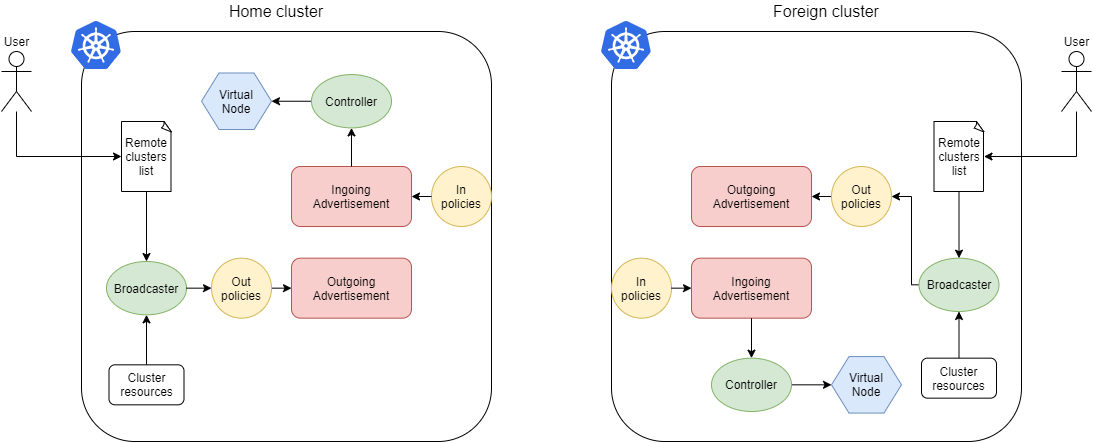

The diagram above was exported from draw.io. Its source (the exported page's mxGraphModel, read from the mxfile embedded in the PNG):
<mxGraphModel dx="1851" dy="485" grid="1" gridSize="10" guides="1" tooltips="1" connect="1" arrows="1" fold="1" page="1" pageScale="1" pageWidth="827" pageHeight="1169" math="0" shadow="0">
  <root>
    <mxCell id="0" />
    <mxCell id="1" parent="0" />
    <mxCell id="2" value="" style="group" vertex="1" connectable="0" parent="1">
      <mxGeometry x="-50" y="80" width="490" height="440" as="geometry" />
    </mxCell>
    <mxCell id="3" value="" style="rounded=1;whiteSpace=wrap;html=1;arcSize=13;" vertex="1" parent="2">
      <mxGeometry x="80" y="30" width="410" height="410" as="geometry" />
    </mxCell>
    <mxCell id="4" value="&lt;font style=&quot;font-size: 16px&quot;&gt;Home cluster&lt;/font&gt;" style="text;html=1;strokeColor=none;fillColor=none;align=center;verticalAlign=middle;whiteSpace=wrap;rounded=0;" vertex="1" parent="2">
      <mxGeometry x="210" width="130" height="20" as="geometry" />
    </mxCell>
    <mxCell id="5" value="Remote clusters list" style="whiteSpace=wrap;html=1;shape=mxgraph.basic.document" vertex="1" parent="2">
      <mxGeometry x="120" y="120" width="50" height="70" as="geometry" />
    </mxCell>
    <mxCell id="6" value="Broadcaster" style="ellipse;whiteSpace=wrap;html=1;fillColor=#d5e8d4;strokeColor=#82b366;" vertex="1" parent="2">
      <mxGeometry x="105" y="260" width="80" height="53.33" as="geometry" />
    </mxCell>
    <mxCell id="7" value="" style="edgeStyle=orthogonalEdgeStyle;rounded=0;orthogonalLoop=1;jettySize=auto;html=1;" edge="1" parent="2" source="5" target="6">
      <mxGeometry relative="1" as="geometry" />
    </mxCell>
    <mxCell id="8" value="" style="aspect=fixed;html=1;points=[];align=center;image;fontSize=12;image=img/lib/mscae/Kubernetes.svg;" vertex="1" parent="2">
      <mxGeometry x="70" y="20" width="50" height="48" as="geometry" />
    </mxCell>
    <mxCell id="9" value="Outgoing Advertisement" style="rounded=1;whiteSpace=wrap;html=1;fillColor=#f8cecc;strokeColor=#b85450;" vertex="1" parent="2">
      <mxGeometry x="290" y="256.65999999999997" width="120" height="60" as="geometry" />
    </mxCell>
    <mxCell id="10" style="edgeStyle=orthogonalEdgeStyle;rounded=0;orthogonalLoop=1;jettySize=auto;html=1;exitX=1;exitY=0.5;exitDx=0;exitDy=0;entryX=0;entryY=0.5;entryDx=0;entryDy=0;" edge="1" parent="2" source="20" target="9">
      <mxGeometry relative="1" as="geometry" />
    </mxCell>
    <mxCell id="11" value="" style="edgeStyle=orthogonalEdgeStyle;rounded=0;orthogonalLoop=1;jettySize=auto;html=1;" edge="1" parent="2" source="12" target="6">
      <mxGeometry relative="1" as="geometry" />
    </mxCell>
    <mxCell id="12" value="Cluster resources" style="rounded=1;whiteSpace=wrap;html=1;" vertex="1" parent="2">
      <mxGeometry x="107.5" y="363.33" width="75" height="40" as="geometry" />
    </mxCell>
    <mxCell id="13" value="Ingoing Advertisement" style="rounded=1;whiteSpace=wrap;html=1;fillColor=#f8cecc;strokeColor=#b85450;" vertex="1" parent="2">
      <mxGeometry x="290" y="164.99999999999997" width="120" height="60" as="geometry" />
    </mxCell>
    <mxCell id="14" value="Virtual&lt;br&gt;Node" style="shape=hexagon;perimeter=hexagonPerimeter2;whiteSpace=wrap;html=1;fillColor=#dae8fc;strokeColor=#6c8ebf;" vertex="1" parent="2">
      <mxGeometry x="200" y="71.49" width="70" height="56.5" as="geometry" />
    </mxCell>
    <mxCell id="15" value="" style="edgeStyle=orthogonalEdgeStyle;rounded=0;orthogonalLoop=1;jettySize=auto;html=1;" edge="1" parent="2" source="16" target="14">
      <mxGeometry relative="1" as="geometry" />
    </mxCell>
    <mxCell id="16" value="Controller" style="ellipse;whiteSpace=wrap;html=1;fillColor=#d5e8d4;strokeColor=#82b366;" vertex="1" parent="2">
      <mxGeometry x="310" y="73.08" width="80" height="53.33" as="geometry" />
    </mxCell>
    <mxCell id="17" value="" style="edgeStyle=orthogonalEdgeStyle;rounded=0;orthogonalLoop=1;jettySize=auto;html=1;" edge="1" parent="2" source="13" target="16">
      <mxGeometry relative="1" as="geometry" />
    </mxCell>
    <mxCell id="18" value="" style="edgeStyle=orthogonalEdgeStyle;rounded=0;orthogonalLoop=1;jettySize=auto;html=1;entryX=0;entryY=0.5;entryDx=0;entryDy=0;entryPerimeter=0;" edge="1" parent="2" source="19" target="5">
      <mxGeometry relative="1" as="geometry">
        <mxPoint x="15" y="190" as="targetPoint" />
        <Array as="points">
          <mxPoint x="15" y="155" />
        </Array>
      </mxGeometry>
    </mxCell>
    <mxCell id="19" value="User" style="shape=umlActor;verticalLabelPosition=top;labelBackgroundColor=#ffffff;verticalAlign=bottom;html=1;outlineConnect=0;labelPosition=center;align=center;" vertex="1" parent="2">
      <mxGeometry y="50" width="30" height="60" as="geometry" />
    </mxCell>
    <mxCell id="20" value="Out policies" style="ellipse;whiteSpace=wrap;html=1;fillColor=#fff2cc;strokeColor=#d6b656;" vertex="1" parent="2">
      <mxGeometry x="210" y="256.66" width="60" height="60" as="geometry" />
    </mxCell>
    <mxCell id="21" style="edgeStyle=orthogonalEdgeStyle;rounded=0;orthogonalLoop=1;jettySize=auto;html=1;exitX=1;exitY=0.5;exitDx=0;exitDy=0;entryX=0;entryY=0.5;entryDx=0;entryDy=0;" edge="1" parent="2" source="6" target="20">
      <mxGeometry relative="1" as="geometry">
        <mxPoint x="134.99999999999454" y="366.66499999999996" as="sourcePoint" />
        <mxPoint x="220" y="366.65999999999997" as="targetPoint" />
      </mxGeometry>
    </mxCell>
    <mxCell id="22" value="In&lt;br&gt;policies" style="ellipse;whiteSpace=wrap;html=1;fillColor=#fff2cc;strokeColor=#d6b656;" vertex="1" parent="2">
      <mxGeometry x="430" y="165.00000000000003" width="60" height="60" as="geometry" />
    </mxCell>
    <mxCell id="23" style="edgeStyle=orthogonalEdgeStyle;rounded=0;orthogonalLoop=1;jettySize=auto;html=1;exitX=0;exitY=0.5;exitDx=0;exitDy=0;entryX=1;entryY=0.5;entryDx=0;entryDy=0;" edge="1" parent="2" source="22" target="13">
      <mxGeometry relative="1" as="geometry" />
    </mxCell>
    <mxCell id="24" value="" style="group" vertex="1" connectable="0" parent="1">
      <mxGeometry x="550" y="80" width="490" height="440" as="geometry" />
    </mxCell>
    <mxCell id="25" value="" style="rounded=1;whiteSpace=wrap;html=1;arcSize=13;" vertex="1" parent="24">
      <mxGeometry x="10" y="30" width="410" height="410" as="geometry" />
    </mxCell>
    <mxCell id="26" value="&lt;font style=&quot;font-size: 16px&quot;&gt;Foreign cluster&lt;/font&gt;" style="text;html=1;strokeColor=none;fillColor=none;align=center;verticalAlign=middle;whiteSpace=wrap;rounded=0;" vertex="1" parent="24">
      <mxGeometry x="160" width="130" height="20" as="geometry" />
    </mxCell>
    <mxCell id="27" value="Remote clusters list" style="whiteSpace=wrap;html=1;shape=mxgraph.basic.document" vertex="1" parent="24">
      <mxGeometry x="332.5" y="120" width="50" height="70" as="geometry" />
    </mxCell>
    <mxCell id="28" style="edgeStyle=orthogonalEdgeStyle;rounded=0;orthogonalLoop=1;jettySize=auto;html=1;exitX=0;exitY=0.5;exitDx=0;exitDy=0;entryX=1;entryY=0.5;entryDx=0;entryDy=0;" edge="1" parent="24" source="29" target="43">
      <mxGeometry relative="1" as="geometry">
        <Array as="points">
          <mxPoint x="310" y="283" />
          <mxPoint x="310" y="195" />
        </Array>
      </mxGeometry>
    </mxCell>
    <mxCell id="29" value="Broadcaster" style="ellipse;whiteSpace=wrap;html=1;fillColor=#d5e8d4;strokeColor=#82b366;direction=east;" vertex="1" parent="24">
      <mxGeometry x="317.5" y="256.66" width="80" height="53.33" as="geometry" />
    </mxCell>
    <mxCell id="30" value="" style="edgeStyle=orthogonalEdgeStyle;rounded=0;orthogonalLoop=1;jettySize=auto;html=1;" edge="1" parent="24" source="27" target="29">
      <mxGeometry relative="1" as="geometry" />
    </mxCell>
    <mxCell id="31" value="" style="aspect=fixed;html=1;points=[];align=center;image;fontSize=12;image=img/lib/mscae/Kubernetes.svg;" vertex="1" parent="24">
      <mxGeometry y="20" width="50" height="48" as="geometry" />
    </mxCell>
    <mxCell id="32" value="Outgoing Advertisement" style="rounded=1;whiteSpace=wrap;html=1;fillColor=#f8cecc;strokeColor=#b85450;direction=east;" vertex="1" parent="24">
      <mxGeometry x="90" y="165" width="120" height="60" as="geometry" />
    </mxCell>
    <mxCell id="33" style="edgeStyle=orthogonalEdgeStyle;rounded=0;orthogonalLoop=1;jettySize=auto;html=1;exitX=0;exitY=0.5;exitDx=0;exitDy=0;entryX=1;entryY=0.5;entryDx=0;entryDy=0;" edge="1" parent="24" source="43" target="32">
      <mxGeometry relative="1" as="geometry" />
    </mxCell>
    <mxCell id="34" style="edgeStyle=orthogonalEdgeStyle;rounded=0;orthogonalLoop=1;jettySize=auto;html=1;exitX=0.5;exitY=0;exitDx=0;exitDy=0;entryX=0.5;entryY=1;entryDx=0;entryDy=0;" edge="1" parent="24" source="35" target="29">
      <mxGeometry relative="1" as="geometry" />
    </mxCell>
    <mxCell id="35" value="Cluster resources" style="rounded=1;whiteSpace=wrap;html=1;" vertex="1" parent="24">
      <mxGeometry x="320" y="356.66" width="75" height="40" as="geometry" />
    </mxCell>
    <mxCell id="36" value="Ingoing Advertisement" style="rounded=1;whiteSpace=wrap;html=1;fillColor=#f8cecc;strokeColor=#b85450;" vertex="1" parent="24">
      <mxGeometry x="90" y="256.65999999999997" width="120" height="60" as="geometry" />
    </mxCell>
    <mxCell id="37" value="Virtual&lt;br&gt;Node" style="shape=hexagon;perimeter=hexagonPerimeter2;whiteSpace=wrap;html=1;fillColor=#dae8fc;strokeColor=#6c8ebf;" vertex="1" parent="24">
      <mxGeometry x="230" y="355.08" width="70" height="56.5" as="geometry" />
    </mxCell>
    <mxCell id="38" value="" style="edgeStyle=orthogonalEdgeStyle;rounded=0;orthogonalLoop=1;jettySize=auto;html=1;" edge="1" parent="24" source="39" target="37">
      <mxGeometry relative="1" as="geometry" />
    </mxCell>
    <mxCell id="39" value="Controller" style="ellipse;whiteSpace=wrap;html=1;fillColor=#d5e8d4;strokeColor=#82b366;" vertex="1" parent="24">
      <mxGeometry x="110" y="356.66" width="80" height="53.33" as="geometry" />
    </mxCell>
    <mxCell id="40" value="" style="edgeStyle=orthogonalEdgeStyle;rounded=0;orthogonalLoop=1;jettySize=auto;html=1;" edge="1" parent="24" source="36" target="39">
      <mxGeometry relative="1" as="geometry" />
    </mxCell>
    <mxCell id="41" value="" style="edgeStyle=orthogonalEdgeStyle;rounded=0;orthogonalLoop=1;jettySize=auto;html=1;entryX=1;entryY=0.5;entryDx=0;entryDy=0;entryPerimeter=0;" edge="1" parent="24" source="42" target="27">
      <mxGeometry relative="1" as="geometry">
        <mxPoint x="580" y="173" as="targetPoint" />
        <Array as="points">
          <mxPoint x="475" y="155" />
        </Array>
      </mxGeometry>
    </mxCell>
    <mxCell id="42" value="User" style="shape=umlActor;verticalLabelPosition=top;labelBackgroundColor=#ffffff;verticalAlign=bottom;html=1;outlineConnect=0;labelPosition=center;align=center;" vertex="1" parent="24">
      <mxGeometry x="460" y="50" width="30" height="60" as="geometry" />
    </mxCell>
    <mxCell id="43" value="Out policies" style="ellipse;whiteSpace=wrap;html=1;fillColor=#fff2cc;strokeColor=#d6b656;" vertex="1" parent="24">
      <mxGeometry x="230" y="165.00000000000003" width="60" height="60" as="geometry" />
    </mxCell>
    <mxCell id="44" value="In&lt;br&gt;policies" style="ellipse;whiteSpace=wrap;html=1;fillColor=#fff2cc;strokeColor=#d6b656;" vertex="1" parent="24">
      <mxGeometry x="10" y="256.66" width="60" height="60" as="geometry" />
    </mxCell>
    <mxCell id="45" style="edgeStyle=orthogonalEdgeStyle;rounded=0;orthogonalLoop=1;jettySize=auto;html=1;exitX=1;exitY=0.5;exitDx=0;exitDy=0;entryX=0;entryY=0.5;entryDx=0;entryDy=0;" edge="1" parent="24" source="44" target="36">
      <mxGeometry relative="1" as="geometry" />
    </mxCell>
  </root>
</mxGraphModel>